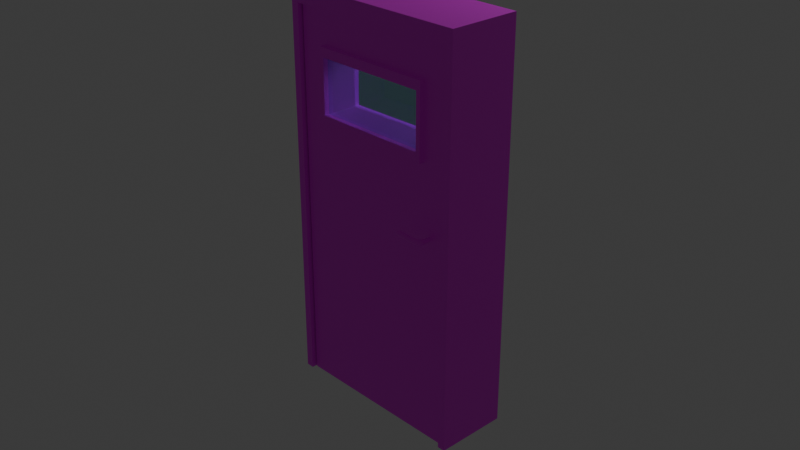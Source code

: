 # Source: porta.blend  (saved by Blender 4.5.91; exported with 4.5.12 LTS)
import bpy
from mathutils import Matrix  # noqa: F401  (used for matrix-valued properties, if any)

bpy.ops.wm.read_factory_settings(use_empty=True)
scene = bpy.context.scene
scene.name = 'Scene'

# ---- collections
col_collection = bpy.data.collections.new('Collection'); scene.collection.children.link(col_collection)

# ---- images (referenced by path relative to the original .blend; pixels are not part of the script)
import os
ASSET_DIR = os.environ.get("B2B_ASSET_DIR", "")  # directory of the original .blend (textures are referenced by path, not embedded)
HERE = os.path.dirname(os.path.abspath(__file__))  # packed textures are extracted next to this script under _unpacked/

def load_image(name, relpath, width, height, colorspace="sRGB"):
    """Load a texture the original file referenced (path relative to the .blend, or extracted next to this script)."""
    p = next((c for c in (os.path.join(HERE, relpath), os.path.join(ASSET_DIR, relpath)) if relpath and os.path.exists(c)), "")
    if p:
        img = bpy.data.images.load(p, check_existing=True)
        img.name = name
    else:  # same state as the original file: an image datablock whose file is absent (Cycles renders it pink)
        img = bpy.data.images.new(name, width, height)
        img.source = "FILE"
        img.filepath = "//" + (relpath or name)
    img.colorspace_settings.name = colorspace
    return img
img_texturaescura_jpg = load_image('texturaescura.jpg', 'texturaescura.jpg', 1024, 1024, 'sRGB')
img_tex_porta_jpg = load_image('tex_porta.jpg', 'tex_porta.jpg', 1024, 1024, 'sRGB')
img_tex_macaneta_jpg = load_image('tex_macaneta.jpg', 'tex_macaneta.jpg', 1024, 1024, 'sRGB')

# ---- materials (node trees are filled in below, after node groups)
mat_material_006 = bpy.data.materials.new('Material.006')
mat_material = bpy.data.materials.new('Material')
mat_material_005 = bpy.data.materials.new('Material.005')
mat_material_001 = bpy.data.materials.new('Material.001')
mat_material_007 = bpy.data.materials.new('Material.007')

# ---- material node trees
mat_material_006.use_nodes = True; mat_material_006.node_tree.nodes.clear()
_N = mat_material_006.node_tree.nodes; _L = mat_material_006.node_tree.links
n0 = _N.new('ShaderNodeBsdfPrincipled'); n0.name = 'Principled BSDF'; n0.location = (-200, 100)
n1 = _N.new('ShaderNodeOutputMaterial'); n1.name = 'Material Output'; n1.location = (200, 100)
n2 = _N.new('ShaderNodeTexImage'); n2.name = 'Image Texture'; n2.location = (-490, 80)
n2.image = img_texturaescura_jpg
_L.new(n0.outputs[0], n1.inputs[0])
_L.new(n2.outputs[0], n0.inputs[0])
n1.is_active_output = True
mat_material.use_nodes = True; mat_material.node_tree.nodes.clear()
_N = mat_material.node_tree.nodes; _L = mat_material.node_tree.links
n0 = _N.new('ShaderNodeBsdfPrincipled'); n0.name = 'Principled BSDF'; n0.location = (-200, 100)
n1 = _N.new('ShaderNodeOutputMaterial'); n1.name = 'Material Output'; n1.location = (200, 100)
n2 = _N.new('ShaderNodeTexImage'); n2.name = 'Image Texture'; n2.location = (-490, 80)
n2.image = img_tex_porta_jpg
_L.new(n0.outputs[0], n1.inputs[0])
_L.new(n2.outputs[0], n0.inputs[0])
n1.is_active_output = True
mat_material_005.use_nodes = True; mat_material_005.node_tree.nodes.clear()
_N = mat_material_005.node_tree.nodes; _L = mat_material_005.node_tree.links
n0 = _N.new('ShaderNodeBsdfPrincipled'); n0.name = 'Principled BSDF'; n0.location = (-200, 100)
n1 = _N.new('ShaderNodeOutputMaterial'); n1.name = 'Material Output'; n1.location = (200, 100)
n2 = _N.new('ShaderNodeTexImage'); n2.name = 'Image Texture'; n2.location = (-490, 80)
n2.image = img_texturaescura_jpg
_L.new(n0.outputs[0], n1.inputs[0])
_L.new(n2.outputs[0], n0.inputs[0])
n1.is_active_output = True
mat_material_001.use_nodes = True; mat_material_001.node_tree.nodes.clear()
_N = mat_material_001.node_tree.nodes; _L = mat_material_001.node_tree.links
n0 = _N.new('ShaderNodeBsdfPrincipled'); n0.name = 'Principled BSDF'; n0.location = (-200, 100)
n0.inputs[0].default_value = (0.3455, 0.6739, 0.8001, 1.0)
n0.inputs[2].default_value = 0.0
n0.inputs[18].default_value = 1.0
n1 = _N.new('ShaderNodeOutputMaterial'); n1.name = 'Material Output'; n1.location = (200, 100)
_L.new(n0.outputs[0], n1.inputs[0])
n1.is_active_output = True
mat_material_007.use_nodes = True; mat_material_007.node_tree.nodes.clear()
_N = mat_material_007.node_tree.nodes; _L = mat_material_007.node_tree.links
n0 = _N.new('ShaderNodeBsdfPrincipled'); n0.name = 'Principled BSDF'; n0.location = (-200, 100)
n1 = _N.new('ShaderNodeOutputMaterial'); n1.name = 'Material Output'; n1.location = (200, 100)
n2 = _N.new('ShaderNodeTexImage'); n2.name = 'Image Texture'; n2.location = (-490, 80)
n2.image = img_tex_macaneta_jpg
_L.new(n0.outputs[0], n1.inputs[0])
_L.new(n2.outputs[0], n0.inputs[0])
n1.is_active_output = True

# ---- world
world_world = bpy.data.worlds.new('World'); scene.world = world_world
world_world.use_nodes = True; world_world.node_tree.nodes.clear()
_N = world_world.node_tree.nodes; _L = world_world.node_tree.links
n0 = _N.new('ShaderNodeOutputWorld'); n0.name = 'World Output'; n0.location = (200, 100)
n1 = _N.new('ShaderNodeBackground'); n1.name = 'Background'; n1.location = (-200, 100)
n1.inputs[0].default_value = (0.05088, 0.05088, 0.05088, 1.0)
_L.new(n1.outputs[0], n0.inputs[0])
n0.is_active_output = True
world_world.color = (0.05088, 0.05088, 0.05088)
world_world.sun_shadow_jitter_overblur = 0.0

# ---- cameras
cam_camera = bpy.data.cameras.new('Camera')
cam_camera.clip_end = 100.0
cam_camera.ortho_scale = 7.314

# ---- lights
light_light = bpy.data.lights.new('Light', 'POINT')
light_light.energy = 1000.0
light_light.shadow_soft_size = 0.1

# ---- meshes
me_cube_001 = bpy.data.meshes.new('Cube.001')
me_cube_001.from_pydata([(-1.0, -0.4, -2.098), (-1.0, -0.4, 2.1), (-1.0, 0.4, -2.098), (-1.0, 0.4, 2.1), (1.0, -0.4, -2.098), (1.0, -0.4, 2.1), (1.0, 0.4, -2.098), (1.0, 0.4, 2.1), (-1.088, 0.4, -2.098), (-1.088, -0.4, -2.098), (-1.088, -0.4, 2.285), (-1.088, 0.4, 2.285), (1.088, 0.4, 2.285), (1.088, 0.4, -2.098), (1.088, -0.4, -2.098), (1.088, -0.4, 2.285)], [], [(0, 2, 3, 1), (12, 11, 10, 15), (6, 4, 5, 7), (13, 12, 15, 14), (9, 10, 11, 8), (7, 5, 1, 3), (1, 5, 15, 10), (2, 0, 9, 8), (5, 4, 14, 15), (4, 6, 13, 14), (7, 3, 11, 12), (3, 2, 8, 11), (0, 1, 10, 9), (6, 7, 12, 13)])
_uv = me_cube_001.uv_layers.new(name='UVMap')
_uv.uv.foreach_set('vector', [0.375, 0.0, 0.375, 0.25, 0.625, 0.25, 0.625, 0.0, 0.625, 0.5, 0.875, 0.5, 0.875, 0.75, 0.625, 0.75, 0.375, 0.5, 0.375, 0.75, 0.625, 0.75, 0.625, 0.5, 0.375, 0.5, 0.625, 0.5, 0.625, 0.75, 0.375, 0.75, 0.375, 0.0, 0.625, 0.0, 0.625, 0.25, 0.375, 0.25, 0.625, 0.5, 0.625, 0.75, 0.875, 0.75, 0.875, 0.5, 0.875, 0.75, 0.625, 0.75, 0.625, 0.75, 0.875, 0.75, 0.375, 0.25, 0.375, 0.0, 0.375, 0.0, 0.375, 0.25, 0.625, 0.75, 0.375, 0.75, 0.375, 0.75, 0.625, 0.75, 0.375, 0.75, 0.375, 0.5, 0.375, 0.5, 0.375, 0.75, 0.625, 0.5, 0.875, 0.5, 0.875, 0.5, 0.625, 0.5, 0.625, 0.25, 0.375, 0.25, 0.375, 0.25, 0.625, 0.25, 0.375, 0.0, 0.625, 0.0, 0.625, 0.0, 0.375, 0.0, 0.375, 0.5, 0.625, 0.5, 0.625, 0.5, 0.375, 0.5])
me_cube_001.materials.append(mat_material_006)
me_cube_001.update()
me_cube_002 = bpy.data.meshes.new('Cube.002')
me_cube_002.from_pydata([(-1.0, -1.0, -1.0), (-1.0, -1.0, 1.0), (-1.0, 1.0, -1.0), (-1.0, 1.0, 1.0), (1.0, -1.0, -1.0), (1.0, -1.0, 1.0), (1.0, 1.0, -1.0), (1.0, 1.0, 1.0), (0.7051, 1.0, -1.0), (0.7051, 1.0, 1.0), (0.7051, -1.0, -1.0), (0.7051, -1.0, 1.0), (-0.6939, 1.0, -1.0), (-0.6939, -1.0, 1.0), (-0.6939, 1.0, 1.0), (-0.6939, -1.0, -1.0), (-1.0, -1.0, 0.8299), (-1.0, 1.0, 0.8299), (1.0, 1.0, 0.8299), (1.0, -1.0, 0.8299), (0.6557, -1.0, 0.7806), (0.6557, 1.0, 0.7806), (-0.6445, 1.0, 0.7806), (-0.6445, -1.0, 0.7806), (-1.0, 1.0, 0.4481), (1.0, 1.0, 0.4481), (1.0, -1.0, 0.4481), (0.6557, -1.0, 0.4974), (0.6557, 1.0, 0.4974), (-0.6445, 1.0, 0.4974), (-0.6445, -1.0, 0.4974), (-1.0, -1.0, 0.4481), (0.7051, -1.0, 0.8299), (-0.6939, -1.0, 0.8299), (-0.6939, 1.0, 0.8299), (0.7051, 1.0, 0.8299), (0.7051, -1.0, 0.4481), (0.7051, 1.0, 0.4481), (-0.6939, 1.0, 0.4481), (-0.6939, -1.0, 0.4481), (0.7051, -1.155, 0.8299), (-0.6939, -1.155, 0.8299), (-0.6939, 1.155, 0.8299), (0.7051, 1.155, 0.8299), (0.7051, -1.155, 0.4481), (0.7051, 1.155, 0.4481), (-0.6939, 1.155, 0.4481), (-0.6939, -1.155, 0.4481), (0.6557, -1.155, 0.7806), (-0.6445, -1.155, 0.7806), (-0.6445, 1.155, 0.7806), (0.6557, 1.155, 0.7806), (0.6557, -1.155, 0.4974), (0.6557, 1.155, 0.4974), (-0.6445, 1.155, 0.4974), (-0.6445, -1.155, 0.4974)], [], [(16, 1, 3, 17), (35, 9, 7, 18), (18, 7, 5, 19), (33, 13, 1, 16), (8, 6, 4, 10), (14, 3, 1, 13), (7, 9, 11, 5), (12, 8, 10, 15), (19, 5, 11, 32), (34, 14, 9, 35), (17, 3, 14, 34), (2, 12, 15, 0), (9, 14, 13, 11), (32, 11, 13, 33), (20, 23, 22, 21), (24, 17, 34, 38), (27, 20, 21, 28), (26, 19, 32, 36), (39, 33, 16, 31), (25, 18, 19, 26), (37, 35, 18, 25), (31, 16, 17, 24), (0, 31, 24, 2), (8, 37, 25, 6), (6, 25, 26, 4), (15, 39, 31, 0), (4, 26, 36, 10), (12, 38, 37, 8), (2, 24, 38, 12), (10, 36, 39, 15), (32, 33, 41, 40), (30, 23, 49, 55), (33, 39, 47, 41), (37, 38, 46, 45), (22, 29, 54, 50), (38, 34, 42, 46), (28, 21, 51, 53), (35, 37, 45, 43), (49, 48, 40, 41), (51, 50, 42, 43), (48, 52, 44, 40), (53, 51, 43, 45), (50, 54, 46, 42), (55, 49, 41, 47), (54, 53, 45, 46), (52, 55, 47, 44), (29, 28, 53, 54), (39, 36, 44, 47), (27, 30, 55, 52), (23, 20, 48, 49), (34, 35, 43, 42), (21, 22, 50, 51), (36, 32, 40, 44), (20, 27, 52, 48), (29, 22, 23, 30), (29, 30, 27, 28), (29, 22, 21, 28), (27, 20, 23, 30)])
me_cube_002.polygons.foreach_set('material_index', [0, 0, 0, 0, 0, 0, 0, 0, 0, 0, 0, 0, 0, 0, 0, 0, 0, 0, 0, 0, 0, 0, 0, 0, 0, 0, 0, 0, 0, 0, 1, 0, 1, 1, 1, 1, 1, 1, 1, 1, 1, 1, 1, 1, 1, 1, 1, 1, 0, 0, 1, 1, 1, 0, 0, 0, 2, 2])
_uv = me_cube_002.uv_layers.new(name='UVMap')
_uv.uv.foreach_set('vector', [0.0598, 0.243, 0.1643, 0.243, 0.1643, 0.452, 0.0598, 0.452, 0.4957, 0.4262, 0.6002, 0.4262, 0.6002, 0.5, 0.4957, 0.5, 0.4957, 0.5, 0.6002, 0.5, 0.6002, 0.709, 0.4957, 0.709, 0.4957, 0.8504, 0.6002, 0.8504, 0.6002, 0.918, 0.4957, 0.918, 0.3173, 0.5, 0.3912, 0.5, 0.3912, 0.709, 0.3173, 0.709, 0.7416, 0.5, 0.8092, 0.5, 0.8092, 0.709, 0.7416, 0.709, 0.6002, 0.5, 0.674, 0.5, 0.674, 0.709, 0.6002, 0.709, 0.2498, 0.5, 0.3173, 0.5, 0.3173, 0.709, 0.2498, 0.709, 0.4957, 0.709, 0.6002, 0.709, 0.6002, 0.7828, 0.4957, 0.7828, 0.4957, 0.3586, 0.6002, 0.3586, 0.6002, 0.4262, 0.4957, 0.4262, 0.4957, 0.291, 0.6002, 0.291, 0.6002, 0.3586, 0.4957, 0.3586, 0.1822, 0.5, 0.2498, 0.5, 0.2498, 0.709, 0.1822, 0.709, 0.674, 0.5, 0.7416, 0.5, 0.7416, 0.709, 0.674, 0.709, 0.4957, 0.7828, 0.6002, 0.7828, 0.6002, 0.8504, 0.4957, 0.8504, 0.4888, 0.7876, 0.4888, 0.8456, 0.4888, 0.3633, 0.4888, 0.4214, 0.4434, 0.291, 0.4957, 0.291, 0.4957, 0.3586, 0.4434, 0.3586, 0.4503, 0.7876, 0.4888, 0.7876, 0.4888, 0.4214, 0.4503, 0.4214, 0.4434, 0.709, 0.4957, 0.709, 0.4957, 0.7828, 0.4434, 0.7828, 0.4434, 0.8504, 0.4957, 0.8504, 0.4957, 0.918, 0.4434, 0.918, 0.4434, 0.5, 0.4957, 0.5, 0.4957, 0.709, 0.4434, 0.709, 0.4434, 0.4262, 0.4957, 0.4262, 0.4957, 0.5, 0.4434, 0.5, 0.007553, 0.243, 0.0598, 0.243, 0.0598, 0.452, 0.007553, 0.452, 0.006383, 0.02579, 0.05863, 0.02579, 0.05863, 0.2348, 0.006383, 0.2348, 0.3912, 0.4262, 0.4434, 0.4262, 0.4434, 0.5, 0.3912, 0.5, 0.3912, 0.5, 0.4434, 0.5, 0.4434, 0.709, 0.3912, 0.709, 0.138, 0.3718, 0.511, 0.3718, 0.511, 0.8542, 0.138, 0.8542, 0.3912, 0.709, 0.4434, 0.709, 0.4434, 0.7828, 0.3912, 0.7828, 0.3912, 0.3586, 0.4434, 0.3586, 0.4434, 0.4262, 0.3912, 0.4262, 0.3912, 0.291, 0.4434, 0.291, 0.4434, 0.3586, 0.3912, 0.3586, 0.3912, 0.7828, 0.4434, 0.7828, 0.4434, 0.8504, 0.3912, 0.8504, 0.4957, 0.7828, 0.4957, 0.8504, 0.4957, 0.8504, 0.4957, 0.7828, 0.4503, 0.8456, 0.4888, 0.8456, 0.4888, 0.8456, 0.4503, 0.8456, 0.4957, 0.8504, 0.4434, 0.8504, 0.4434, 0.8504, 0.4957, 0.8504, 0.4434, 0.4262, 0.4434, 0.3586, 0.4434, 0.3586, 0.4434, 0.4262, 0.4888, 0.3633, 0.4503, 0.3633, 0.4503, 0.3633, 0.4888, 0.3633, 0.4434, 0.3586, 0.4957, 0.3586, 0.4957, 0.3586, 0.4434, 0.3586, 0.4503, 0.4214, 0.4888, 0.4214, 0.4888, 0.4214, 0.4503, 0.4214, 0.4957, 0.4262, 0.4434, 0.4262, 0.4434, 0.4262, 0.4957, 0.4262, 0.4888, 0.8456, 0.4888, 0.7876, 0.4957, 0.7828, 0.4957, 0.8504, 0.4888, 0.4214, 0.4888, 0.3633, 0.4957, 0.3586, 0.4957, 0.4262, 0.4888, 0.7876, 0.4503, 0.7876, 0.4434, 0.7828, 0.4957, 0.7828, 0.4503, 0.4214, 0.4888, 0.4214, 0.4957, 0.4262, 0.4434, 0.4262, 0.4888, 0.3633, 0.4503, 0.3633, 0.4434, 0.3586, 0.4957, 0.3586, 0.4503, 0.8456, 0.4888, 0.8456, 0.4957, 0.8504, 0.4434, 0.8504, 0.4503, 0.3633, 0.4503, 0.4214, 0.4434, 0.4262, 0.4434, 0.3586, 0.4503, 0.7876, 0.4503, 0.8456, 0.4434, 0.8504, 0.4434, 0.7828, 0.4503, 0.3633, 0.4503, 0.4214, 0.4503, 0.4214, 0.4503, 0.3633, 0.4434, 0.8504, 0.4434, 0.7828, 0.4434, 0.7828, 0.4434, 0.8504, 0.4503, 0.7876, 0.4503, 0.8456, 0.4503, 0.8456, 0.4503, 0.7876, 0.4888, 0.8456, 0.4888, 0.7876, 0.4888, 0.7876, 0.4888, 0.8456, 0.4957, 0.3586, 0.4957, 0.4262, 0.4957, 0.4262, 0.4957, 0.3586, 0.4888, 0.4214, 0.4888, 0.3633, 0.4888, 0.3633, 0.4888, 0.4214, 0.4434, 0.7828, 0.4957, 0.7828, 0.4957, 0.7828, 0.4434, 0.7828, 0.4888, 0.7876, 0.4503, 0.7876, 0.4503, 0.7876, 0.4888, 0.7876, 0.4503, 0.3633, 0.4888, 0.3633, 0.4888, 0.8456, 0.4503, 0.8456, 0.4503, 0.3633, 0.4503, 0.8456, 0.4503, 0.7876, 0.4503, 0.4214, 0.0, 0.0, 0.0, 0.0, 0.0, 0.0, 0.0, 0.0, 0.0, 0.0, 0.0, 0.0, 0.0, 0.0, 0.0, 0.0])
me_cube_002.materials.append(mat_material)
me_cube_002.materials.append(mat_material_005)
me_cube_002.materials.append(mat_material_001)
me_cube_002.update()
me_cylinder = bpy.data.meshes.new('Cylinder')
me_cylinder.from_pydata([(2.128, -0.4351, -0.732), (2.136, -0.3936, -1.429), (2.391, -0.1507, -0.732), (2.363, -0.1488, -1.429), (2.202, 0.1876, -0.732), (2.2, 0.1425, -1.429), (1.822, 0.1123, -0.732), (1.873, 0.07767, -1.429), (1.776, -0.2725, -0.732), (1.834, -0.2536, -1.429), (2.146, -0.4707, -0.541), (2.481, -0.1942, -0.7386), (2.184, 0.2072, -0.6722), (1.853, 0.1417, -0.4098), (1.83, -0.2773, -0.3288), (2.318, -0.4992, -0.3372), (2.418, -0.1816, -0.7061), (2.267, 0.2702, -0.5652), (2.073, 0.2318, -0.1092), (2.105, -0.2437, 0.03172), (2.561, -0.367, -0.223), (2.514, -0.1366, -0.5465), (2.441, 0.2366, -0.423), (2.442, 0.2367, -0.02308), (2.516, -0.1363, 0.1005), (4.367, -0.009404, -0.223), (4.321, 0.2211, -0.5465), (4.247, 0.5942, -0.423), (4.248, 0.5943, -0.02308), (4.322, 0.2213, 0.1005), (5.176, 0.1509, -0.2245), (5.13, 0.3813, -0.548), (5.056, 0.7544, -0.4245), (5.057, 0.7546, -0.02458), (5.131, 0.3816, 0.099), (2.375, -0.1501, -1.7), (2.139, -0.405, -1.7), (2.205, 0.153, -1.7), (1.865, 0.08556, -1.7), (1.823, -0.2593, -1.7), (2.375, -0.1501, -1.671), (2.139, -0.405, -1.671), (2.205, 0.153, -1.671), (1.865, 0.08556, -1.671), (1.823, -0.2593, -1.671), (4.294, -0.379, -1.75), (2.514, -2.301, -1.75), (3.016, 1.908, -1.75), (0.4464, 1.399, -1.75), (0.1363, -1.202, -1.75)], [], [(0, 1, 3, 2), (2, 3, 5, 4), (4, 5, 7, 6), (9, 7, 38, 39), (6, 7, 9, 8), (8, 9, 1, 0), (2, 4, 12, 11), (14, 10, 15, 19), (8, 0, 10, 14), (0, 2, 11, 10), (4, 6, 13, 12), (6, 8, 14, 13), (18, 19, 24, 23), (12, 13, 18, 17), (10, 11, 16, 15), (13, 14, 19, 18), (11, 12, 17, 16), (20, 21, 26, 25), (16, 17, 22, 21), (19, 15, 20, 24), (17, 18, 23, 22), (15, 16, 21, 20), (26, 27, 32, 31), (23, 24, 29, 28), (21, 22, 27, 26), (24, 20, 25, 29), (22, 23, 28, 27), (30, 31, 32, 33, 34), (29, 25, 30, 34), (27, 28, 33, 32), (25, 26, 31, 30), (28, 29, 34, 33), (39, 38, 43, 44), (5, 3, 35, 37), (1, 9, 39, 36), (3, 1, 36, 35), (7, 5, 37, 38), (41, 44, 49, 46), (37, 35, 40, 42), (36, 39, 44, 41), (38, 37, 42, 43), (35, 36, 41, 40), (45, 46, 49, 48, 47), (43, 42, 47, 48), (40, 41, 46, 45), (44, 43, 48, 49), (42, 40, 45, 47)])
_uv = me_cylinder.uv_layers.new(name='UVMap')
_uv.uv.foreach_set('vector', [1.0, 0.5, 1.0, 1.0, 0.8, 1.0, 0.8, 0.5, 0.8, 0.5, 0.8, 1.0, 0.6, 1.0, 0.6, 0.5, 0.6, 0.5, 0.6, 1.0, 0.4, 1.0, 0.4, 0.5, 0.2, 1.0, 0.4, 1.0, 0.4, 1.0, 0.2, 1.0, 0.4, 0.5, 0.4, 1.0, 0.2, 1.0, 0.2, 0.5, 0.2, 0.5, 0.2, 1.0, 2.98e-08, 1.0, 2.98e-08, 0.5, 0.8, 0.5, 0.6, 0.5, 0.6, 0.5, 0.8, 0.5, 0.2, 0.5, 2.98e-08, 0.5, 2.98e-08, 0.5, 0.2, 0.5, 0.2, 0.5, 2.98e-08, 0.5, 2.98e-08, 0.5, 0.2, 0.5, 1.0, 0.5, 0.8, 0.5, 0.8, 0.5, 1.0, 0.5, 0.6, 0.5, 0.4, 0.5, 0.4, 0.5, 0.6, 0.5, 0.4, 0.5, 0.2, 0.5, 0.2, 0.5, 0.4, 0.5, 0.4, 0.5, 0.2, 0.5, 0.2, 0.5, 0.4, 0.5, 0.6, 0.5, 0.4, 0.5, 0.4, 0.5, 0.6, 0.5, 1.0, 0.5, 0.8, 0.5, 0.8, 0.5, 1.0, 0.5, 0.4, 0.5, 0.2, 0.5, 0.2, 0.5, 0.4, 0.5, 0.8, 0.5, 0.6, 0.5, 0.6, 0.5, 0.8, 0.5, 1.0, 0.5, 0.8, 0.5, 0.8, 0.5, 1.0, 0.5, 0.8, 0.5, 0.6, 0.5, 0.6, 0.5, 0.8, 0.5, 0.2, 0.5, 2.98e-08, 0.5, 2.98e-08, 0.5, 0.2, 0.5, 0.6, 0.5, 0.4, 0.5, 0.4, 0.5, 0.6, 0.5, 1.0, 0.5, 0.8, 0.5, 0.8, 0.5, 1.0, 0.5, 0.8, 0.5, 0.6, 0.5, 0.6, 0.5, 0.8, 0.5, 0.4, 0.5, 0.2, 0.5, 0.2, 0.5, 0.4, 0.5, 0.8, 0.5, 0.6, 0.5, 0.6, 0.5, 0.8, 0.5, 0.2, 0.5, 2.98e-08, 0.5, 2.98e-08, 0.5, 0.2, 0.5, 0.6, 0.5, 0.4, 0.5, 0.4, 0.5, 0.6, 0.5, 0.75, 0.49, 0.9783, 0.3242, 0.8911, 0.05584, 0.6089, 0.05584, 0.5217, 0.3242, 0.2, 0.5, 2.98e-08, 0.5, 2.98e-08, 0.5, 0.2, 0.5, 0.6, 0.5, 0.4, 0.5, 0.4, 0.5, 0.6, 0.5, 1.0, 0.5, 0.8, 0.5, 0.8, 0.5, 1.0, 0.5, 0.4, 0.5, 0.2, 0.5, 0.2, 0.5, 0.4, 0.5, 0.2, 1.0, 0.4, 1.0, 0.4, 1.0, 0.2, 1.0, 0.6, 1.0, 0.8, 1.0, 0.8, 1.0, 0.6, 1.0, 2.98e-08, 1.0, 0.2, 1.0, 0.2, 1.0, 2.98e-08, 1.0, 0.8, 1.0, 1.0, 1.0, 1.0, 1.0, 0.8, 1.0, 0.4, 1.0, 0.6, 1.0, 0.6, 1.0, 0.4, 1.0, 2.98e-08, 1.0, 0.2, 1.0, 0.2, 1.0, 2.98e-08, 1.0, 0.6, 1.0, 0.8, 1.0, 0.8, 1.0, 0.6, 1.0, 2.98e-08, 1.0, 0.2, 1.0, 0.2, 1.0, 2.98e-08, 1.0, 0.4, 1.0, 0.6, 1.0, 0.6, 1.0, 0.4, 1.0, 0.8, 1.0, 1.0, 1.0, 1.0, 1.0, 0.8, 1.0, 0.4783, 0.3242, 0.25, 0.49, 0.02175, 0.3242, 0.1089, 0.05584, 0.3911, 0.05584, 0.4, 1.0, 0.6, 1.0, 0.6, 1.0, 0.4, 1.0, 0.8, 1.0, 1.0, 1.0, 1.0, 1.0, 0.8, 1.0, 0.2, 1.0, 0.4, 1.0, 0.4, 1.0, 0.2, 1.0, 0.6, 1.0, 0.8, 1.0, 0.8, 1.0, 0.6, 1.0])
me_cylinder.materials.append(mat_material_007)
me_cylinder.update()
me_cylinder_001 = bpy.data.meshes.new('Cylinder.001')
me_cylinder_001.from_pydata([(2.128, -0.4351, -0.732), (2.136, -0.3936, -1.429), (2.391, -0.1507, -0.732), (2.363, -0.1488, -1.429), (2.202, 0.1876, -0.732), (2.2, 0.1425, -1.429), (1.822, 0.1123, -0.732), (1.873, 0.07767, -1.429), (1.776, -0.2725, -0.732), (1.834, -0.2536, -1.429), (2.146, -0.4707, -0.541), (2.481, -0.1942, -0.7386), (2.184, 0.2072, -0.6722), (1.853, 0.1417, -0.4098), (1.83, -0.2773, -0.3288), (2.318, -0.4992, -0.3372), (2.418, -0.1816, -0.7061), (2.267, 0.2702, -0.5652), (2.073, 0.2318, -0.1092), (2.105, -0.2437, 0.03172), (2.561, -0.367, -0.223), (2.514, -0.1366, -0.5465), (2.441, 0.2366, -0.423), (2.442, 0.2367, -0.02308), (2.516, -0.1363, 0.1005), (4.367, -0.009404, -0.223), (4.321, 0.2211, -0.5465), (4.247, 0.5942, -0.423), (4.248, 0.5943, -0.02308), (4.322, 0.2213, 0.1005), (5.176, 0.1509, -0.2245), (5.13, 0.3813, -0.548), (5.056, 0.7544, -0.4245), (5.057, 0.7546, -0.02458), (5.131, 0.3816, 0.099), (2.375, -0.1501, -1.7), (2.139, -0.405, -1.7), (2.205, 0.153, -1.7), (1.865, 0.08556, -1.7), (1.823, -0.2593, -1.7), (2.375, -0.1501, -1.671), (2.139, -0.405, -1.671), (2.205, 0.153, -1.671), (1.865, 0.08556, -1.671), (1.823, -0.2593, -1.671), (4.294, -0.379, -1.75), (2.514, -2.301, -1.75), (3.016, 1.908, -1.75), (0.4464, 1.399, -1.75), (0.1363, -1.202, -1.75)], [], [(0, 1, 3, 2), (2, 3, 5, 4), (4, 5, 7, 6), (9, 7, 38, 39), (6, 7, 9, 8), (8, 9, 1, 0), (2, 4, 12, 11), (14, 10, 15, 19), (8, 0, 10, 14), (0, 2, 11, 10), (4, 6, 13, 12), (6, 8, 14, 13), (18, 19, 24, 23), (12, 13, 18, 17), (10, 11, 16, 15), (13, 14, 19, 18), (11, 12, 17, 16), (20, 21, 26, 25), (16, 17, 22, 21), (19, 15, 20, 24), (17, 18, 23, 22), (15, 16, 21, 20), (26, 27, 32, 31), (23, 24, 29, 28), (21, 22, 27, 26), (24, 20, 25, 29), (22, 23, 28, 27), (30, 31, 32, 33, 34), (29, 25, 30, 34), (27, 28, 33, 32), (25, 26, 31, 30), (28, 29, 34, 33), (39, 38, 43, 44), (5, 3, 35, 37), (1, 9, 39, 36), (3, 1, 36, 35), (7, 5, 37, 38), (41, 44, 49, 46), (37, 35, 40, 42), (36, 39, 44, 41), (38, 37, 42, 43), (35, 36, 41, 40), (45, 46, 49, 48, 47), (43, 42, 47, 48), (40, 41, 46, 45), (44, 43, 48, 49), (42, 40, 45, 47)])
_uv = me_cylinder_001.uv_layers.new(name='UVMap')
_uv.uv.foreach_set('vector', [1.0, 0.5, 1.0, 1.0, 0.8, 1.0, 0.8, 0.5, 0.8, 0.5, 0.8, 1.0, 0.6, 1.0, 0.6, 0.5, 0.6, 0.5, 0.6, 1.0, 0.4, 1.0, 0.4, 0.5, 0.2, 1.0, 0.4, 1.0, 0.4, 1.0, 0.2, 1.0, 0.4, 0.5, 0.4, 1.0, 0.2, 1.0, 0.2, 0.5, 0.2, 0.5, 0.2, 1.0, 2.98e-08, 1.0, 2.98e-08, 0.5, 0.8, 0.5, 0.6, 0.5, 0.6, 0.5, 0.8, 0.5, 0.2, 0.5, 2.98e-08, 0.5, 2.98e-08, 0.5, 0.2, 0.5, 0.2, 0.5, 2.98e-08, 0.5, 2.98e-08, 0.5, 0.2, 0.5, 1.0, 0.5, 0.8, 0.5, 0.8, 0.5, 1.0, 0.5, 0.6, 0.5, 0.4, 0.5, 0.4, 0.5, 0.6, 0.5, 0.4, 0.5, 0.2, 0.5, 0.2, 0.5, 0.4, 0.5, 0.4, 0.5, 0.2, 0.5, 0.2, 0.5, 0.4, 0.5, 0.6, 0.5, 0.4, 0.5, 0.4, 0.5, 0.6, 0.5, 1.0, 0.5, 0.8, 0.5, 0.8, 0.5, 1.0, 0.5, 0.4, 0.5, 0.2, 0.5, 0.2, 0.5, 0.4, 0.5, 0.8, 0.5, 0.6, 0.5, 0.6, 0.5, 0.8, 0.5, 1.0, 0.5, 0.8, 0.5, 0.8, 0.5, 1.0, 0.5, 0.8, 0.5, 0.6, 0.5, 0.6, 0.5, 0.8, 0.5, 0.2, 0.5, 2.98e-08, 0.5, 2.98e-08, 0.5, 0.2, 0.5, 0.6, 0.5, 0.4, 0.5, 0.4, 0.5, 0.6, 0.5, 1.0, 0.5, 0.8, 0.5, 0.8, 0.5, 1.0, 0.5, 0.8, 0.5, 0.6, 0.5, 0.6, 0.5, 0.8, 0.5, 0.4, 0.5, 0.2, 0.5, 0.2, 0.5, 0.4, 0.5, 0.8, 0.5, 0.6, 0.5, 0.6, 0.5, 0.8, 0.5, 0.2, 0.5, 2.98e-08, 0.5, 2.98e-08, 0.5, 0.2, 0.5, 0.6, 0.5, 0.4, 0.5, 0.4, 0.5, 0.6, 0.5, 0.75, 0.49, 0.9783, 0.3242, 0.8911, 0.05584, 0.6089, 0.05584, 0.5217, 0.3242, 0.2, 0.5, 2.98e-08, 0.5, 2.98e-08, 0.5, 0.2, 0.5, 0.6, 0.5, 0.4, 0.5, 0.4, 0.5, 0.6, 0.5, 1.0, 0.5, 0.8, 0.5, 0.8, 0.5, 1.0, 0.5, 0.4, 0.5, 0.2, 0.5, 0.2, 0.5, 0.4, 0.5, 0.2, 1.0, 0.4, 1.0, 0.4, 1.0, 0.2, 1.0, 0.6, 1.0, 0.8, 1.0, 0.8, 1.0, 0.6, 1.0, 2.98e-08, 1.0, 0.2, 1.0, 0.2, 1.0, 2.98e-08, 1.0, 0.8, 1.0, 1.0, 1.0, 1.0, 1.0, 0.8, 1.0, 0.4, 1.0, 0.6, 1.0, 0.6, 1.0, 0.4, 1.0, 2.98e-08, 1.0, 0.2, 1.0, 0.2, 1.0, 2.98e-08, 1.0, 0.6, 1.0, 0.8, 1.0, 0.8, 1.0, 0.6, 1.0, 2.98e-08, 1.0, 0.2, 1.0, 0.2, 1.0, 2.98e-08, 1.0, 0.4, 1.0, 0.6, 1.0, 0.6, 1.0, 0.4, 1.0, 0.8, 1.0, 1.0, 1.0, 1.0, 1.0, 0.8, 1.0, 0.4783, 0.3242, 0.25, 0.49, 0.02175, 0.3242, 0.1089, 0.05584, 0.3911, 0.05584, 0.4, 1.0, 0.6, 1.0, 0.6, 1.0, 0.4, 1.0, 0.8, 1.0, 1.0, 1.0, 1.0, 1.0, 0.8, 1.0, 0.2, 1.0, 0.4, 1.0, 0.4, 1.0, 0.2, 1.0, 0.6, 1.0, 0.8, 1.0, 0.8, 1.0, 0.6, 1.0])
me_cylinder_001.materials.append(mat_material_007)
me_cylinder_001.update()

# ---- objects
ob_light = bpy.data.objects.new('Light', light_light)
ob_camera = bpy.data.objects.new('Camera', cam_camera)
ob_batente = bpy.data.objects.new('batente', me_cube_001)
ob_porta = bpy.data.objects.new('porta', me_cube_002)
ob_macaneta = bpy.data.objects.new('macaneta', me_cylinder)
ob_macaneta_001 = bpy.data.objects.new('macaneta.001', me_cylinder_001)

# ---- transforms, parenting, visibility, modifiers, constraints
ob_light.location = (1.113, 5.573, 3.453)
ob_light.rotation_euler = (0.6503, 0.05522, 1.866)
ob_light.lock_rotations_4d = False
ob_light.empty_display_type = 'ARROWS'
ob_light.color = (0.0, 0.0, 0.0, 0.0)
ob_light.lineart.crease_threshold = 0.0
ob_camera.location = (7.359, -6.926, 4.958)
ob_camera.rotation_euler = (1.109, 0.0, 0.8149)
ob_camera.lock_rotations_4d = False
ob_camera.empty_display_type = 'ARROWS'
ob_camera.color = (0.0, 0.0, 0.0, 0.0)
ob_camera.display_type = 'WIRE'
ob_camera.lineart.crease_threshold = 0.0
ob_batente.location = (-0.003848, 3.977e-10, 0.00296)
ob_porta.location = (0.0, 0.0, 0.0)
ob_porta.scale = (0.99, 0.35, 2.095)
ob_macaneta.location = (1.0, 0.5212, 0.1353)
ob_macaneta.rotation_euler = (-1.566, 2.981, -0.01284)
ob_macaneta.scale = (0.1, 0.1, 0.1)
ob_macaneta.lock_scale = (True, True, True)
_m = ob_macaneta.modifiers.new('Subdivision', 'SUBSURF')
ob_macaneta_001.location = (1.0, -0.5212, 0.1353)
ob_macaneta_001.rotation_euler = (-4.712, 3.368, 0.0)
ob_macaneta_001.scale = (0.1, 0.1, 0.1)
ob_macaneta_001.lock_scale = (True, True, True)
_m = ob_macaneta_001.modifiers.new('Subdivision', 'SUBSURF')

# ---- collection membership
col_collection.objects.link(ob_light)
col_collection.objects.link(ob_camera)
col_collection.objects.link(ob_batente)
col_collection.objects.link(ob_porta)
col_collection.objects.link(ob_macaneta)
col_collection.objects.link(ob_macaneta_001)

# ---- scene / render settings (as saved in the file)
scene.camera = ob_camera
scene.frame_start = 1; scene.frame_end = 250; scene.frame_set(194)
scene.render.engine = 'BLENDER_EEVEE_NEXT'
bpy.context.view_layer.update()
